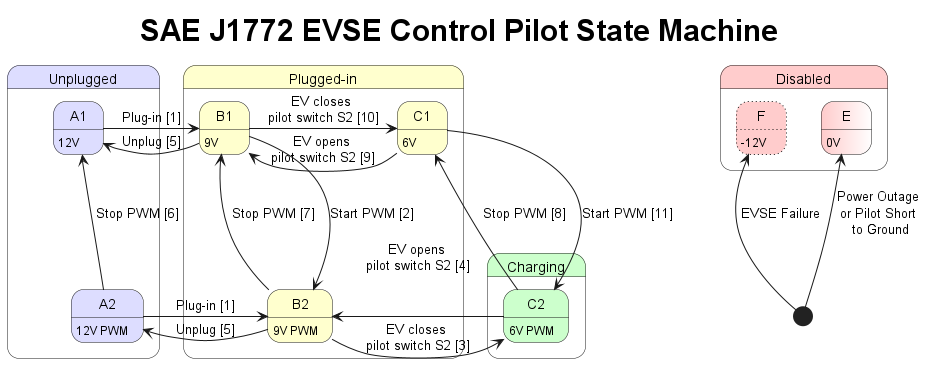

The diagram above was rendered by PlantUML. Its source (embedded in the PNG):
@startuml

'skinparam linetype ortho
skinparam TitleFontSize 30
Title SAE J1772 EVSE Control Pilot State Machine

state "Unplugged" as A #DDDDFF {  
    state A1 #DDDDFF: 12V 
    state A2 #DDDDFF: 12V PWM
}
state "Plugged-in" as B #FFFFCE {   
    State B1 #FFFFCE: 9V
    State B2 #FFFFCE: 9V PWM
    State C1 #FFFFCE: 6V
}
state "Charging" as C #CCFFCC {    
    State C2 #CCFFCC: 6V PWM
}

state "Disabled" as D #FFCCCC {    
    State E #FFCCCC|white: 0V
    State F #FFCCCC ##[dotted] : -12V
}


/' Unplug after EVSE Initiated Stop '/
B1 -left-> A1 : Unplug [5]
/' Normal Plug-in '/
A1 -right-> B1 :Plug-in [1]

/' Normal Unplug as EV initiated Stop '/
B2 -left-> A2 : Unplug [5] 
/' is A2 to B2 transition valid? '/
A2 -right-> B2 : Plug-in [1]

/' EV opening S2 after EVSE initiated Stop or BCB toggle (rare) '/
C1 -left-> B1 : EV opens \npilot switch S2 [9]
/' EV initiated BCB toggle (rare) '/
B1 -right-> C1 : EV closes \npilot switch S2 [10]

/' EV Initiated Stop '/
C2 -left-> B2 : EV opens \npilot switch S2 [4]
/' EV Initiated Start '/
B2 -right-> C2 : EV closes \npilot switch S2 [3]

/' EVSE Initiated Stop '/
C2 -up-> C1 : Stop PWM [8]
/' C1 to C2 transition could happen only after a C2 to C1 transition
which the EV has 3 seconds to open S2 (C1 to B1 [2]), but during those 
3 seconds the EVSE could turn the oscillator back on.  This is very rare '/
C1 -down-> C2 : Start PWM [11]

/' EVSE Commanded to not Start Charging '/
B2 -up-> B1 : Stop PWM [7]
/' EVSE Detects Plugin and is Ready to Charge '/
B1 -down-> B2 : Start PWM [2]

/' EVSE unplugged from PEV and Oscillator still on '/
A2 -up-> A1 : Stop PWM [6]

[*] -up-> E : Power Outage \nor Pilot Short \nto Ground 
[*] -up-> F : EVSE Failure 

@enduml